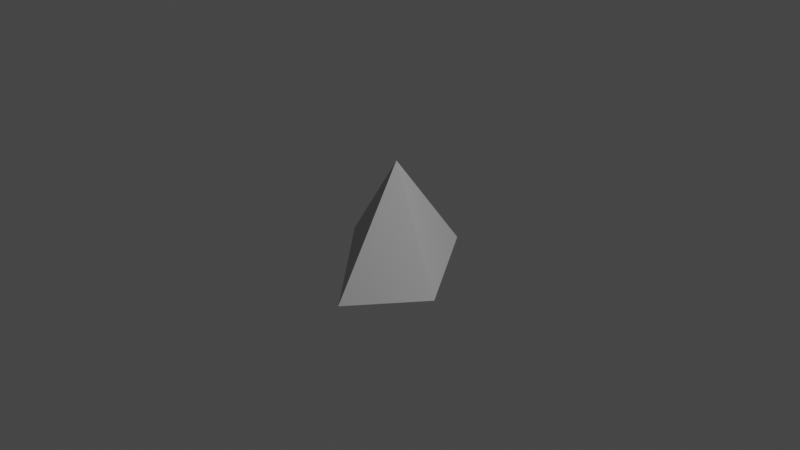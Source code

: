# Source: asteroid_small.blend  (saved by Blender 3.6.11; exported with 4.5.12 LTS)
import bpy
from mathutils import Matrix  # noqa: F401  (used for matrix-valued properties, if any)

bpy.ops.wm.read_factory_settings(use_empty=True)
scene = bpy.context.scene
scene.name = 'Scene'

# ---- collections
col_collection = bpy.data.collections.new('Collection'); scene.collection.children.link(col_collection)

# ---- materials (node trees are filled in below, after node groups)
mat_material_001 = bpy.data.materials.new('Material.001')
mat_material_001.use_transparent_shadow = False

# ---- material node trees
mat_material_001.use_nodes = True; mat_material_001.node_tree.nodes.clear()
_N = mat_material_001.node_tree.nodes; _L = mat_material_001.node_tree.links
n0 = _N.new('ShaderNodeBsdfPrincipled'); n0.name = 'Principled BSDF'; n0.location = (10, 300)
n0.distribution = 'GGX'
n0.subsurface_method = 'RANDOM_WALK_SKIN'
n0.inputs[0].default_value = (0.5071, 0.5071, 0.5071, 1.0)
n0.inputs[3].default_value = 1.45
n0.inputs[27].default_value = (0.0, 0.0, 0.0, 1.0)
n0.inputs[28].default_value = 1.0
n1 = _N.new('ShaderNodeOutputMaterial'); n1.name = 'Material Output'; n1.location = (300, 300)
_L.new(n0.outputs[0], n1.inputs[0])
n1.is_active_output = True

# ---- world
world_world = bpy.data.worlds.new('World'); scene.world = world_world
world_world.use_nodes = True; world_world.node_tree.nodes.clear()
_N = world_world.node_tree.nodes; _L = world_world.node_tree.links
n0 = _N.new('ShaderNodeOutputWorld'); n0.name = 'World Output'; n0.location = (300, 300)
n1 = _N.new('ShaderNodeBackground'); n1.name = 'Background'; n1.location = (10, 300)
n1.inputs[0].default_value = (0.05088, 0.05088, 0.05088, 1.0)
_L.new(n1.outputs[0], n0.inputs[0])
n0.is_active_output = True
world_world.color = (0.05088, 0.05088, 0.05088)
world_world.use_sun_shadow = False
world_world.sun_shadow_jitter_overblur = 0.0

# ---- cameras
cam_camera = bpy.data.cameras.new('Camera')
cam_camera.clip_end = 100.0
cam_camera.ortho_scale = 7.314

# ---- lights
light_light = bpy.data.lights.new('Light', 'POINT')
light_light.transmission_factor = 0.0
light_light.energy = 1000.0
light_light.shadow_soft_size = 0.1
light_light.shadow_maximum_resolution = 0.006
light_light.use_absolute_resolution = True

# ---- meshes
me_cone = bpy.data.meshes.new('Cone')
me_cone.from_pydata([(0.01683, 0.8431, -0.4975), (0.8242, -0.3113, -0.4835), (0.1523, -0.958, -0.5737), (-0.9858, 0.2525, -0.5448), (-0.228, 0.1764, 0.518)], [], [(0, 4, 1), (1, 4, 2), (0, 1, 2, 3), (2, 4, 3), (3, 4, 0)])
_uv = me_cone.uv_layers.new(name='UVMap')
_uv.uv.foreach_set('vector', [0.25, 0.49, 0.25, 0.25, 0.49, 0.25, 0.49, 0.25, 0.25, 0.25, 0.25, 0.01, 0.75, 0.49, 0.99, 0.25, 0.75, 0.01, 0.51, 0.25, 0.25, 0.01, 0.25, 0.25, 0.01, 0.25, 0.01, 0.25, 0.25, 0.25, 0.25, 0.49])
me_cone.materials.append(mat_material_001)
me_cone.update()

# ---- objects
ob_light = bpy.data.objects.new('Light', light_light)
ob_camera = bpy.data.objects.new('Camera', cam_camera)
ob_cone = bpy.data.objects.new('Cone', me_cone)

# ---- transforms, parenting, visibility, modifiers, constraints
ob_light.location = (4.076, 1.005, 5.904)
ob_light.rotation_euler = (0.6503, 0.05522, 1.866)
ob_light.lock_rotations_4d = False
ob_light.empty_display_type = 'ARROWS'
ob_light.color = (0.0, 0.0, 0.0, 0.0)
ob_light.lineart.crease_threshold = 0.0
ob_camera.location = (7.359, -6.926, 4.958)
ob_camera.rotation_euler = (1.109, 0.0, 0.8149)
ob_camera.lock_rotations_4d = False
ob_camera.empty_display_type = 'ARROWS'
ob_camera.color = (0.0, 0.0, 0.0, 0.0)
ob_camera.display_type = 'WIRE'
ob_camera.lineart.crease_threshold = 0.0
ob_cone.location = (0.0, 0.0, 0.0)

# ---- collection membership
col_collection.objects.link(ob_light)
col_collection.objects.link(ob_camera)
col_collection.objects.link(ob_cone)

# ---- scene / render settings (as saved in the file)
scene.camera = ob_camera
scene.frame_start = 1; scene.frame_end = 250; scene.frame_set(1)
scene.render.engine = 'BLENDER_EEVEE_NEXT'
scene.cycles.sampling_pattern = 'TABULATED_SOBOL'
scene.view_settings.view_transform = 'Filmic'
bpy.context.view_layer.update()

